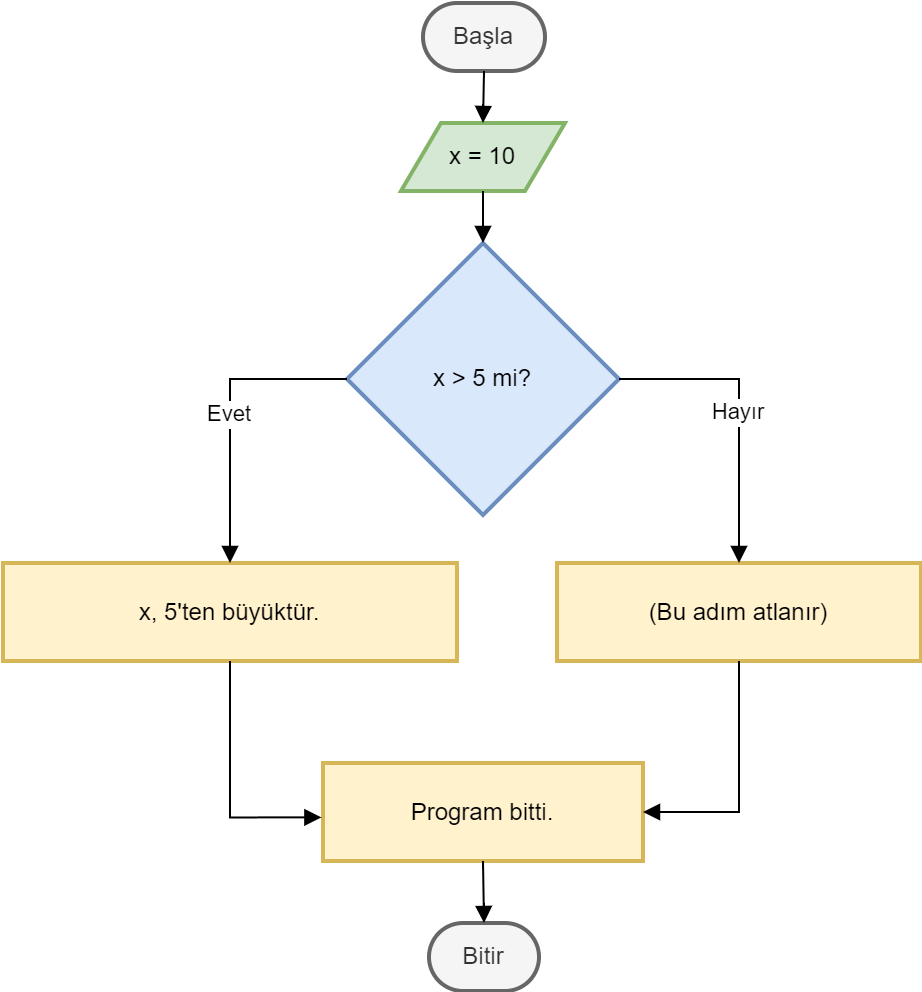

The diagram above was exported from draw.io. Its source (the exported page's mxGraphModel, read from the mxfile embedded in the PNG):
<mxGraphModel dx="819" dy="505" grid="1" gridSize="10" guides="1" tooltips="1" connect="1" arrows="1" fold="1" page="1" pageScale="1" pageWidth="827" pageHeight="1169" math="0" shadow="0">
  <root>
    <mxCell id="0" />
    <mxCell id="1" parent="0" />
    <mxCell id="HvR3IKUTwWcL3kFLe39Y-1" value="Başla" style="rounded=1;whiteSpace=wrap;arcSize=50;strokeWidth=2;fillColor=#f5f5f5;fontColor=#333333;strokeColor=#666666;" vertex="1" parent="1">
      <mxGeometry x="230" y="20" width="61" height="34" as="geometry" />
    </mxCell>
    <mxCell id="HvR3IKUTwWcL3kFLe39Y-2" value="x = 10" style="shape=parallelogram;perimeter=parallelogramPerimeter;fixedSize=1;strokeWidth=2;whiteSpace=wrap;fillColor=#d5e8d4;strokeColor=#82b366;" vertex="1" parent="1">
      <mxGeometry x="219" y="80" width="82" height="34" as="geometry" />
    </mxCell>
    <mxCell id="HvR3IKUTwWcL3kFLe39Y-3" value="x &gt; 5 mi?" style="rhombus;strokeWidth=2;whiteSpace=wrap;fillColor=#dae8fc;strokeColor=#6c8ebf;" vertex="1" parent="1">
      <mxGeometry x="192" y="140" width="136" height="136" as="geometry" />
    </mxCell>
    <mxCell id="HvR3IKUTwWcL3kFLe39Y-4" value="x, 5'ten büyüktür." style="whiteSpace=wrap;strokeWidth=2;fillColor=#fff2cc;strokeColor=#d6b656;" vertex="1" parent="1">
      <mxGeometry x="20" y="300" width="227" height="49" as="geometry" />
    </mxCell>
    <mxCell id="HvR3IKUTwWcL3kFLe39Y-5" value="(Bu adım atlanır)" style="whiteSpace=wrap;strokeWidth=2;fillColor=#fff2cc;strokeColor=#d6b656;" vertex="1" parent="1">
      <mxGeometry x="297" y="300" width="182" height="49" as="geometry" />
    </mxCell>
    <mxCell id="HvR3IKUTwWcL3kFLe39Y-6" value="Program bitti." style="whiteSpace=wrap;strokeWidth=2;fillColor=#fff2cc;strokeColor=#d6b656;" vertex="1" parent="1">
      <mxGeometry x="180" y="400" width="160" height="49" as="geometry" />
    </mxCell>
    <mxCell id="HvR3IKUTwWcL3kFLe39Y-7" value="Bitir" style="rounded=1;whiteSpace=wrap;arcSize=50;strokeWidth=2;fillColor=#f5f5f5;fontColor=#333333;strokeColor=#666666;" vertex="1" parent="1">
      <mxGeometry x="233" y="480" width="55" height="34" as="geometry" />
    </mxCell>
    <mxCell id="HvR3IKUTwWcL3kFLe39Y-8" value="" style="curved=1;startArrow=none;endArrow=block;exitX=0.5;exitY=1;entryX=0.5;entryY=0;rounded=0;" edge="1" parent="1" source="HvR3IKUTwWcL3kFLe39Y-1" target="HvR3IKUTwWcL3kFLe39Y-2">
      <mxGeometry relative="1" as="geometry">
        <Array as="points" />
      </mxGeometry>
    </mxCell>
    <mxCell id="HvR3IKUTwWcL3kFLe39Y-9" value="" style="curved=1;startArrow=none;endArrow=block;exitX=0.5;exitY=1;entryX=0.5;entryY=0;rounded=0;" edge="1" parent="1" source="HvR3IKUTwWcL3kFLe39Y-2" target="HvR3IKUTwWcL3kFLe39Y-3">
      <mxGeometry relative="1" as="geometry">
        <Array as="points" />
      </mxGeometry>
    </mxCell>
    <mxCell id="HvR3IKUTwWcL3kFLe39Y-10" value="Evet" style="startArrow=none;endArrow=block;exitX=0;exitY=0.5;entryX=0.5;entryY=0.01;rounded=0;edgeStyle=orthogonalEdgeStyle;exitDx=0;exitDy=0;" edge="1" parent="1" source="HvR3IKUTwWcL3kFLe39Y-3" target="HvR3IKUTwWcL3kFLe39Y-4">
      <mxGeometry relative="1" as="geometry" />
    </mxCell>
    <mxCell id="HvR3IKUTwWcL3kFLe39Y-11" value="Hayır" style="startArrow=none;endArrow=block;exitX=1;exitY=0.5;entryX=0.5;entryY=0.01;rounded=0;edgeStyle=orthogonalEdgeStyle;exitDx=0;exitDy=0;" edge="1" parent="1" source="HvR3IKUTwWcL3kFLe39Y-3" target="HvR3IKUTwWcL3kFLe39Y-5">
      <mxGeometry relative="1" as="geometry" />
    </mxCell>
    <mxCell id="HvR3IKUTwWcL3kFLe39Y-12" value="" style="startArrow=none;endArrow=block;exitX=0.5;exitY=1.01;entryX=-0.005;entryY=0.555;rounded=0;edgeStyle=orthogonalEdgeStyle;entryDx=0;entryDy=0;entryPerimeter=0;" edge="1" parent="1" source="HvR3IKUTwWcL3kFLe39Y-4" target="HvR3IKUTwWcL3kFLe39Y-6">
      <mxGeometry relative="1" as="geometry" />
    </mxCell>
    <mxCell id="HvR3IKUTwWcL3kFLe39Y-13" value="" style="startArrow=none;endArrow=block;exitX=0.5;exitY=1.01;entryX=1;entryY=0.5;rounded=0;edgeStyle=orthogonalEdgeStyle;entryDx=0;entryDy=0;" edge="1" parent="1" source="HvR3IKUTwWcL3kFLe39Y-5" target="HvR3IKUTwWcL3kFLe39Y-6">
      <mxGeometry relative="1" as="geometry" />
    </mxCell>
    <mxCell id="HvR3IKUTwWcL3kFLe39Y-14" value="" style="curved=1;startArrow=none;endArrow=block;exitX=0.5;exitY=1.01;entryX=0.5;entryY=0.01;rounded=0;" edge="1" parent="1" source="HvR3IKUTwWcL3kFLe39Y-6" target="HvR3IKUTwWcL3kFLe39Y-7">
      <mxGeometry relative="1" as="geometry">
        <Array as="points" />
      </mxGeometry>
    </mxCell>
  </root>
</mxGraphModel>